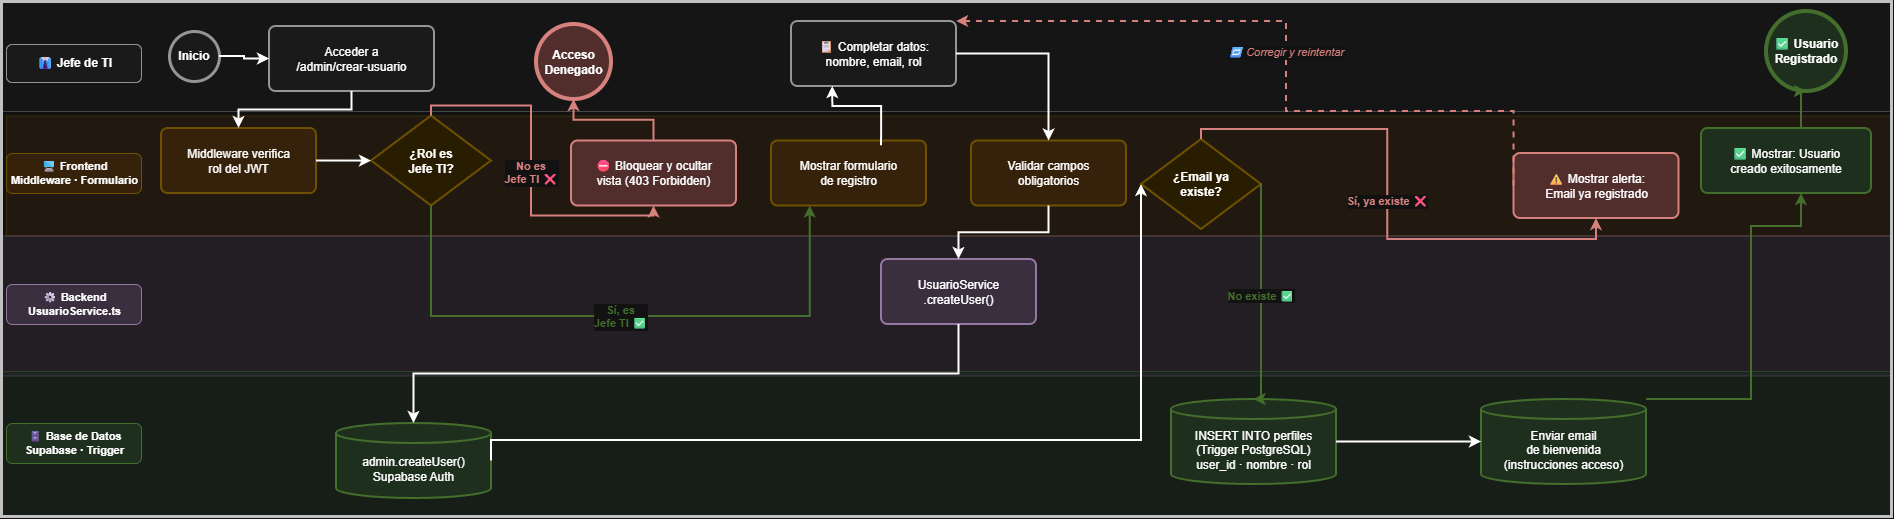

The diagram above was exported from draw.io. Its source (the exported page's mxGraphModel, read from the mxfile embedded in the PNG):
<mxGraphModel dx="3260" dy="1226" grid="1" gridSize="10" guides="1" tooltips="1" connect="1" arrows="1" fold="1" page="1" pageScale="1" pageWidth="3400" pageHeight="720" math="0" shadow="0">
  <root>
    <mxCell id="0" />
    <mxCell id="1" parent="0" />
    <mxCell id="bg_j" parent="1" style="rounded=0;whiteSpace=wrap;html=1;fillColor=#f5f5f5;strokeColor=#666666;opacity=40;pointerEvents=0;" value="" vertex="1">
      <mxGeometry height="110" width="1890" x="50" y="45" as="geometry" />
    </mxCell>
    <mxCell id="bg_f" parent="1" style="rounded=0;whiteSpace=wrap;html=1;fillColor=#ffe6cc;strokeColor=#d6b656;opacity=40;pointerEvents=0;" value="" vertex="1">
      <mxGeometry height="120" width="1885" x="55" y="159.5" as="geometry" />
    </mxCell>
    <mxCell id="bg_b" parent="1" style="rounded=0;whiteSpace=wrap;html=1;fillColor=#e1d5e7;strokeColor=#9673a6;opacity=40;pointerEvents=0;" value="" vertex="1">
      <mxGeometry height="140" width="1890" x="50" y="279.5" as="geometry" />
    </mxCell>
    <mxCell id="bg_s" parent="1" style="rounded=0;whiteSpace=wrap;html=1;fillColor=#d5e8d4;strokeColor=#82b366;opacity=40;pointerEvents=0;" value="" vertex="1">
      <mxGeometry height="145" width="1890" x="50" y="415" as="geometry" />
    </mxCell>
    <mxCell id="pool_borde" parent="1" style="rounded=0;whiteSpace=wrap;html=1;fillColor=none;strokeColor=#333333;strokeWidth=3;pointerEvents=0;" value="" vertex="1">
      <mxGeometry height="515" width="1890" x="50" y="45" as="geometry" />
    </mxCell>
    <mxCell id="lbl_j" parent="1" style="text;html=1;strokeColor=#666666;fillColor=#f5f5f5;align=center;verticalAlign=middle;rounded=1;fontSize=12;fontStyle=1;" value="👔 Jefe de TI" vertex="1">
      <mxGeometry height="38" width="135" x="55" y="88" as="geometry" />
    </mxCell>
    <mxCell id="lbl_f" parent="1" style="text;html=1;strokeColor=#d6b656;fillColor=#ffe6cc;align=center;verticalAlign=middle;rounded=1;fontSize=11;fontStyle=1;" value="🖥 Frontend&#10;Middleware · Formulario" vertex="1">
      <mxGeometry height="40" width="135" x="55" y="197" as="geometry" />
    </mxCell>
    <mxCell id="lbl_b" parent="1" style="text;html=1;strokeColor=#9673a6;fillColor=#e1d5e7;align=center;verticalAlign=middle;rounded=1;fontSize=11;fontStyle=1;" value="⚙ Backend&#10;UsuarioService.ts" vertex="1">
      <mxGeometry height="40" width="135" x="55" y="328" as="geometry" />
    </mxCell>
    <mxCell id="lbl_s" parent="1" style="text;html=1;strokeColor=#82b366;fillColor=#d5e8d4;align=center;verticalAlign=middle;rounded=1;fontSize=11;fontStyle=1;" value="🗄 Base de Datos&#10;Supabase · Trigger" vertex="1">
      <mxGeometry height="40" width="135" x="55" y="467" as="geometry" />
    </mxCell>
    <mxCell id="start" parent="1" style="ellipse;whiteSpace=wrap;html=1;aspect=fixed;fillColor=#f5f5f5;strokeColor=#666666;strokeWidth=3;fontSize=12;fontStyle=1;" value="Inicio" vertex="1">
      <mxGeometry height="50" width="50" x="218" y="75" as="geometry" />
    </mxCell>
    <mxCell id="t_accede" parent="1" style="rounded=1;whiteSpace=wrap;html=1;arcSize=10;fillColor=#f5f5f5;strokeColor=#666666;strokeWidth=2;fontSize=12;" value="Acceder a&#10;/admin/crear-usuario" vertex="1">
      <mxGeometry height="65" width="165" x="318" y="70" as="geometry" />
    </mxCell>
    <mxCell id="t_middleware" parent="1" style="rounded=1;whiteSpace=wrap;html=1;arcSize=10;fillColor=#ffe6cc;strokeColor=#d6b656;strokeWidth=2;fontSize=12;" value="Middleware verifica&#10;rol del JWT" vertex="1">
      <mxGeometry height="65" width="155" x="210" y="172" as="geometry" />
    </mxCell>
    <mxCell id="gw_acceso" parent="1" style="rhombus;whiteSpace=wrap;html=1;fillColor=#fff2cc;strokeColor=#d6b656;strokeWidth=2;fontSize=12;fontStyle=1;" value="¿Rol es&#10;Jefe TI?" vertex="1">
      <mxGeometry height="90" width="120" x="420" y="159.5" as="geometry" />
    </mxCell>
    <mxCell id="t_bloquear" parent="1" style="rounded=1;whiteSpace=wrap;html=1;arcSize=10;fillColor=#f8cecc;strokeColor=#b85450;strokeWidth=2;fontSize=12;" value="⛔ Bloquear y ocultar&#10;vista (403 Forbidden)" vertex="1">
      <mxGeometry height="65" width="165" x="620" y="184.5" as="geometry" />
    </mxCell>
    <mxCell id="end_bloq" parent="1" style="ellipse;whiteSpace=wrap;html=1;aspect=fixed;fillColor=#f8cecc;strokeColor=#b85450;strokeWidth=4;fontSize=12;fontStyle=1;" value="Acceso&#10;Denegado" vertex="1">
      <mxGeometry height="75" width="75" x="585" y="68" as="geometry" />
    </mxCell>
    <mxCell id="t_form" parent="1" style="rounded=1;whiteSpace=wrap;html=1;arcSize=10;fillColor=#ffe6cc;strokeColor=#d6b656;strokeWidth=2;fontSize=12;" value="Mostrar formulario&#10;de registro" vertex="1">
      <mxGeometry height="65" width="155" x="820" y="184.5" as="geometry" />
    </mxCell>
    <mxCell id="t_completar" parent="1" style="rounded=1;whiteSpace=wrap;html=1;arcSize=10;fillColor=#f5f5f5;strokeColor=#666666;strokeWidth=2;fontSize=12;" value="📋 Completar datos:&#10;nombre, email, rol" vertex="1">
      <mxGeometry height="65" width="165" x="840" y="65" as="geometry" />
    </mxCell>
    <mxCell id="t_validar" parent="1" style="rounded=1;whiteSpace=wrap;html=1;arcSize=10;fillColor=#ffe6cc;strokeColor=#d6b656;strokeWidth=2;fontSize=12;" value="Validar campos&#10;obligatorios" vertex="1">
      <mxGeometry height="65" width="155" x="1020" y="184.5" as="geometry" />
    </mxCell>
    <mxCell id="t_create" parent="1" style="rounded=1;whiteSpace=wrap;html=1;arcSize=10;fillColor=#e1d5e7;strokeColor=#9673a6;strokeWidth=2;fontSize=12;" value="UsuarioService&#10;.createUser()" vertex="1">
      <mxGeometry height="65" width="155" x="930" y="303" as="geometry" />
    </mxCell>
    <mxCell id="db_auth" parent="1" style="shape=cylinder3;whiteSpace=wrap;html=1;boundedLbl=1;backgroundOutline=1;size=10;fillColor=#d5e8d4;strokeColor=#82b366;strokeWidth=2;fontSize=12;" value="admin.createUser()&#10;Supabase Auth" vertex="1">
      <mxGeometry height="75" width="155" x="385" y="467" as="geometry" />
    </mxCell>
    <mxCell id="gw_email" parent="1" style="rhombus;whiteSpace=wrap;html=1;fillColor=#fff2cc;strokeColor=#d6b656;strokeWidth=2;fontSize=12;fontStyle=1;" value="¿Email ya&#10;existe?" vertex="1">
      <mxGeometry height="90" width="120" x="1190" y="183" as="geometry" />
    </mxCell>
    <mxCell id="t_err_email" parent="1" style="rounded=1;whiteSpace=wrap;html=1;arcSize=10;fillColor=#f8cecc;strokeColor=#b85450;strokeWidth=2;fontSize=12;" value="⚠ Mostrar alerta:&#10;Email ya registrado" vertex="1">
      <mxGeometry height="65" width="165" x="1562.5" y="197" as="geometry" />
    </mxCell>
    <mxCell id="db_perfil" parent="1" style="shape=cylinder3;whiteSpace=wrap;html=1;boundedLbl=1;backgroundOutline=1;size=10;fillColor=#d5e8d4;strokeColor=#82b366;strokeWidth=2;fontSize=12;" value="INSERT INTO perfiles&#10;(Trigger PostgreSQL)&#10;user_id · nombre · rol" vertex="1">
      <mxGeometry height="85" width="165" x="1220" y="443" as="geometry" />
    </mxCell>
    <mxCell id="db_correo" parent="1" style="shape=cylinder3;whiteSpace=wrap;html=1;boundedLbl=1;backgroundOutline=1;size=10;fillColor=#d5e8d4;strokeColor=#82b366;strokeWidth=2;fontSize=12;" value="Enviar email&#10;de bienvenida&#10;(instrucciones acceso)" vertex="1">
      <mxGeometry height="85" width="165" x="1530" y="443" as="geometry" />
    </mxCell>
    <mxCell id="t_exito" parent="1" style="rounded=1;whiteSpace=wrap;html=1;arcSize=10;fillColor=#d5e8d4;strokeColor=#82b366;strokeWidth=2;fontSize=12;" value="✅ Mostrar: Usuario&#10;creado exitosamente" vertex="1">
      <mxGeometry height="65" width="170" x="1750" y="172" as="geometry" />
    </mxCell>
    <mxCell id="end_ok" parent="1" style="ellipse;whiteSpace=wrap;html=1;aspect=fixed;fillColor=#d5e8d4;strokeColor=#82b366;strokeWidth=4;fontSize=12;fontStyle=1;" value="✅ Usuario&#10;Registrado" vertex="1">
      <mxGeometry height="80" width="80" x="1815" y="55" as="geometry" />
    </mxCell>
    <mxCell id="e01" edge="1" parent="1" source="start" style="edgeStyle=orthogonalEdgeStyle;rounded=0;strokeWidth=2;exitX=1;exitY=0.5;exitDx=0;exitDy=0;entryX=0;entryY=0.5;entryDx=0;entryDy=0;" target="t_accede">
      <mxGeometry relative="1" as="geometry" />
    </mxCell>
    <mxCell id="e02" edge="1" parent="1" source="t_accede" style="edgeStyle=orthogonalEdgeStyle;rounded=0;strokeWidth=2;" target="t_middleware">
      <mxGeometry relative="1" as="geometry" />
    </mxCell>
    <mxCell id="e03" edge="1" parent="1" source="t_middleware" style="edgeStyle=orthogonalEdgeStyle;rounded=0;strokeWidth=2;exitX=1;exitY=0.5;exitDx=0;exitDy=0;entryX=0;entryY=0.5;entryDx=0;entryDy=0;" target="gw_acceso">
      <mxGeometry relative="1" as="geometry">
        <Array as="points">
          <mxPoint x="420" y="205" />
        </Array>
      </mxGeometry>
    </mxCell>
    <mxCell id="e_no_acceso" edge="1" parent="1" source="gw_acceso" style="edgeStyle=orthogonalEdgeStyle;rounded=0;strokeWidth=2;strokeColor=#b85450;fontColor=#b85450;fontStyle=1;fontSize=11;exitX=0.5;exitY=0;exitDx=0;exitDy=0;entryX=0.5;entryY=1;entryDx=0;entryDy=0;" target="t_bloquear" value="No es&#10;Jefe TI ❌">
      <mxGeometry relative="1" as="geometry" />
    </mxCell>
    <mxCell id="e_end_bloq" edge="1" parent="1" source="t_bloquear" style="edgeStyle=orthogonalEdgeStyle;rounded=0;strokeWidth=2;strokeColor=#b85450;exitX=0.5;exitY=0;exitDx=0;exitDy=0;entryX=0.5;entryY=1;entryDx=0;entryDy=0;" target="end_bloq">
      <mxGeometry relative="1" as="geometry" />
    </mxCell>
    <mxCell id="e_si_acceso" edge="1" parent="1" source="gw_acceso" style="edgeStyle=orthogonalEdgeStyle;rounded=0;strokeWidth=2;strokeColor=#82b366;fontColor=#82b366;fontStyle=1;fontSize=11;exitX=0.5;exitY=1;exitDx=0;exitDy=0;entryX=0.25;entryY=1;entryDx=0;entryDy=0;" target="t_form" value="Sí, es&#10;Jefe TI ✅">
      <mxGeometry relative="1" as="geometry">
        <Array as="points">
          <mxPoint x="480" y="360" />
          <mxPoint x="859" y="360" />
        </Array>
        <mxPoint x="790" y="248" as="targetPoint" />
      </mxGeometry>
    </mxCell>
    <mxCell id="e04" edge="1" parent="1" source="t_form" style="edgeStyle=orthogonalEdgeStyle;rounded=0;strokeWidth=2;exitX=0.71;exitY=0.074;exitDx=0;exitDy=0;entryX=0.25;entryY=1;entryDx=0;entryDy=0;exitPerimeter=0;" target="t_completar">
      <mxGeometry relative="1" as="geometry">
        <Array as="points">
          <mxPoint x="930" y="150" />
          <mxPoint x="881" y="150" />
        </Array>
      </mxGeometry>
    </mxCell>
    <mxCell id="e05" edge="1" parent="1" source="t_completar" style="edgeStyle=orthogonalEdgeStyle;rounded=0;strokeWidth=2;" target="t_validar">
      <mxGeometry relative="1" as="geometry" />
    </mxCell>
    <mxCell id="e06" edge="1" parent="1" source="t_validar" style="edgeStyle=orthogonalEdgeStyle;rounded=0;strokeWidth=2;exitX=0.5;exitY=1;exitDx=0;exitDy=0;entryX=0.5;entryY=0;entryDx=0;entryDy=0;" target="t_create">
      <mxGeometry relative="1" as="geometry" />
    </mxCell>
    <mxCell id="e07" edge="1" parent="1" source="t_create" style="edgeStyle=orthogonalEdgeStyle;rounded=0;strokeWidth=2;exitX=0.5;exitY=1;exitDx=0;exitDy=0;entryX=0.5;entryY=0;entryDx=0;entryDy=0;" target="db_auth">
      <mxGeometry relative="1" as="geometry" />
    </mxCell>
    <mxCell id="e08" edge="1" parent="1" source="db_auth" style="edgeStyle=orthogonalEdgeStyle;rounded=0;strokeWidth=2;exitX=1;exitY=0.5;exitDx=0;exitDy=0;entryX=0;entryY=0.5;entryDx=0;entryDy=0;" target="gw_email">
      <mxGeometry relative="1" as="geometry">
        <Array as="points">
          <mxPoint x="540" y="484" />
          <mxPoint x="1190" y="484" />
        </Array>
      </mxGeometry>
    </mxCell>
    <mxCell id="e_email_si" edge="1" parent="1" source="gw_email" style="edgeStyle=orthogonalEdgeStyle;rounded=0;strokeWidth=2;strokeColor=#b85450;fontColor=#b85450;fontStyle=1;fontSize=11;exitX=0.5;exitY=0;exitDx=0;exitDy=0;entryX=0.5;entryY=1;entryDx=0;entryDy=0;" target="t_err_email" value="Sí, ya existe ❌">
      <mxGeometry relative="1" as="geometry" />
    </mxCell>
    <mxCell id="e_email_no" edge="1" parent="1" source="gw_email" style="edgeStyle=orthogonalEdgeStyle;rounded=0;strokeWidth=2;strokeColor=#82b366;fontColor=#82b366;fontStyle=1;fontSize=11;exitX=1;exitY=0.5;exitDx=0;exitDy=0;entryX=0.5;entryY=0;entryDx=0;entryDy=0;entryPerimeter=0;" target="db_perfil" value="No existe ✅">
      <mxGeometry relative="1" as="geometry">
        <Array as="points">
          <mxPoint x="1310" y="443" />
        </Array>
      </mxGeometry>
    </mxCell>
    <mxCell id="e_back" edge="1" parent="1" source="t_err_email" style="edgeStyle=orthogonalEdgeStyle;rounded=0;strokeWidth=2;strokeColor=#b85450;fontColor=#b85450;fontStyle=2;fontSize=11;dashed=1;exitX=0;exitY=0.5;exitDx=0;exitDy=0;entryX=1;entryY=0;entryDx=0;entryDy=0;" target="t_completar" value="🔁 Corregir y reintentar">
      <mxGeometry relative="1" as="geometry">
        <Array as="points">
          <mxPoint x="1563" y="155" />
          <mxPoint x="1335" y="155" />
          <mxPoint x="1335" y="65" />
        </Array>
      </mxGeometry>
    </mxCell>
    <mxCell id="e09" edge="1" parent="1" source="db_perfil" style="edgeStyle=orthogonalEdgeStyle;rounded=0;strokeWidth=2;exitX=1;exitY=0.5;exitDx=0;exitDy=0;entryX=0;entryY=0.5;entryDx=0;entryDy=0;" target="db_correo">
      <mxGeometry relative="1" as="geometry" />
    </mxCell>
    <mxCell id="e10" edge="1" parent="1" source="db_correo" style="edgeStyle=orthogonalEdgeStyle;rounded=0;strokeWidth=2;strokeColor=#82b366;exitX=1;exitY=0;exitDx=0;exitDy=0;">
      <mxGeometry relative="1" as="geometry">
        <Array as="points">
          <mxPoint x="1800" y="443" />
          <mxPoint x="1800" y="270" />
          <mxPoint x="1850" y="270" />
        </Array>
        <mxPoint x="1850" y="237" as="targetPoint" />
      </mxGeometry>
    </mxCell>
    <mxCell id="e11" edge="1" parent="1" source="t_exito" style="edgeStyle=orthogonalEdgeStyle;rounded=0;strokeWidth=2;strokeColor=#82b366;exitX=0.5;exitY=0;exitDx=0;exitDy=0;entryX=0.5;entryY=1;entryDx=0;entryDy=0;" target="end_ok">
      <mxGeometry relative="1" as="geometry">
        <Array as="points">
          <mxPoint x="1850" y="172" />
          <mxPoint x="1850" y="135" />
        </Array>
      </mxGeometry>
    </mxCell>
  </root>
</mxGraphModel>